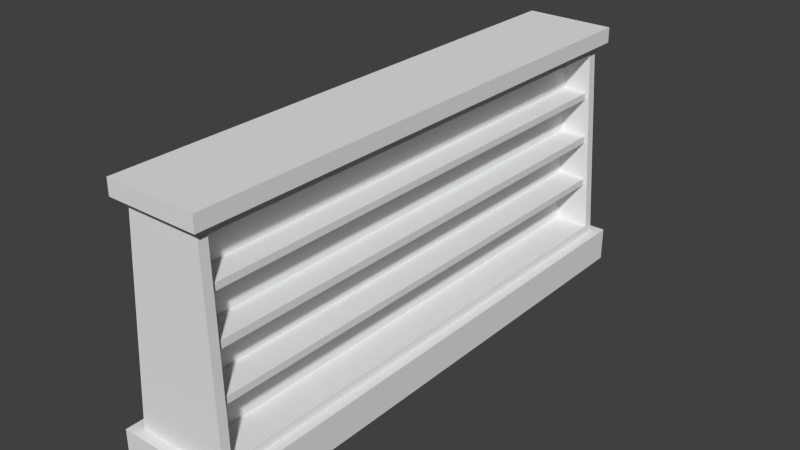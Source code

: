 # Source: Shelves.blend  (saved by Blender 2.72.0; exported with 4.5.12 LTS)
import bpy
from mathutils import Matrix  # noqa: F401  (used for matrix-valued properties, if any)

bpy.ops.wm.read_factory_settings(use_empty=True)
scene = bpy.context.scene
scene.name = 'Scene'

# ---- collections
col_collection_1 = bpy.data.collections.new('Collection 1'); scene.collection.children.link(col_collection_1)

# ---- materials (node trees are filled in below, after node groups)
mat_material = bpy.data.materials.new('Material')
mat_material.alpha_threshold = 0.0
mat_material.use_transparent_shadow = False
mat_material.roughness = 0.5
mat_material.line_color = (0.0, 0.0, 0.0, 1.0)

# ---- material node trees

# ---- world
world_world = bpy.data.worlds.new('World'); scene.world = world_world
world_world.color = (0.05088, 0.05088, 0.05088)
world_world.use_sun_shadow = False
world_world.sun_shadow_jitter_overblur = 0.0
world_world.cycles.sampling_method = 'MANUAL'
world_world.cycles.sample_map_resolution = 256

# ---- meshes
me_cube = bpy.data.meshes.new('Cube')
me_cube.from_pydata([(1.0, 4.781, -0.3012), (1.0, -4.781, -0.3012), (-1.0, -4.781, -0.3012), (-1.0, 4.781, -0.3012), (1.0, 4.781, 0.3012), (1.0, -4.781, 0.3012), (-1.0, -4.781, 0.3012), (-1.0, 4.781, 0.3012), (0.82, 4.601, 0.3012), (0.82, -4.601, 0.3012), (-0.82, 4.601, 0.3012), (-0.82, -4.601, 0.3012), (0.6378, 4.528, 3.932), (0.6378, -4.528, 3.932), (-0.6378, 4.528, 3.932), (-0.6378, -4.528, 3.932), (0.6378, 4.528, 4.204), (0.6378, -4.528, 4.204), (-0.6378, 4.528, 4.204), (-0.6378, -4.528, 4.204), (0.8004, 4.69, 3.932), (0.8004, -4.69, 3.932), (-0.8004, 4.69, 3.932), (-0.8004, -4.69, 3.932), (0.8004, 4.69, 4.204), (0.8004, -4.69, 4.204), (-0.8004, 4.69, 4.204), (-0.8004, -4.69, 4.204), (0.8119, 4.437, 0.4494), (0.8119, -4.437, 0.4494), (-0.8119, -4.437, 0.4494), (-0.8119, 4.437, 0.4494), (0.646, 4.367, 3.755), (0.646, -4.367, 3.755), (-0.646, -4.367, 3.755), (-0.646, 4.367, 3.755), (-0.1892, 4.437, 0.4494), (-0.1892, -4.437, 0.4494), (-0.1892, -4.367, 3.755), (-0.1892, 4.367, 3.755), (0.1892, -4.437, 0.4494), (0.1892, 4.437, 0.4494), (0.1892, 4.367, 3.755), (0.1892, -4.367, 3.755), (-0.6833, 4.546, 3.024), (-0.7289, 4.564, 2.116), (-0.7744, 4.583, 1.209), (-0.7744, -4.583, 1.209), (-0.7289, -4.564, 2.116), (-0.6833, -4.546, 3.024), (0.7744, -4.583, 1.209), (0.7289, -4.564, 2.116), (0.6833, -4.546, 3.024), (0.6833, 4.546, 3.024), (0.7289, 4.564, 2.116), (0.7744, 4.583, 1.209), (-0.6875, 4.384, 2.929), (-0.729, 4.402, 2.102), (-0.7704, 4.419, 1.276), (-0.7704, -4.419, 1.276), (-0.729, -4.402, 2.102), (-0.6875, -4.384, 2.929), (0.7704, -4.419, 1.276), (0.729, -4.402, 2.102), (0.6875, -4.384, 2.929), (0.6875, 4.384, 2.929), (0.729, 4.402, 2.102), (0.7704, 4.419, 1.276), (-0.1892, -4.384, 2.929), (-0.1892, -4.402, 2.102), (-0.1892, -4.419, 1.276), (-0.1892, 4.419, 1.276), (-0.1892, 4.402, 2.102), (-0.1892, 4.384, 2.929), (0.1892, 4.384, 2.929), (0.1892, 4.402, 2.102), (0.1892, 4.419, 1.276), (0.1892, -4.419, 1.276), (0.1892, -4.402, 2.102), (0.1892, -4.384, 2.929), (-0.7678, 4.58, 1.342), (-0.7678, -4.58, 1.342), (0.7678, -4.58, 1.342), (0.7678, 4.58, 1.342), (-0.7644, 4.417, 1.397), (-0.7644, -4.417, 1.397), (0.7644, -4.417, 1.397), (0.7644, 4.417, 1.397), (-0.1892, -4.417, 1.397), (-0.1892, 4.417, 1.397), (0.1892, 4.417, 1.397), (0.1892, -4.417, 1.397), (-0.7217, 4.561, 2.26), (-0.7217, -4.561, 2.26), (0.7217, -4.561, 2.26), (0.7217, 4.561, 2.26), (-0.7224, 4.399, 2.233), (-0.7224, -4.399, 2.233), (0.7224, -4.399, 2.233), (0.7224, 4.399, 2.233), (-0.1892, -4.399, 2.233), (-0.1892, 4.399, 2.233), (0.1892, 4.399, 2.233), (0.1892, -4.399, 2.233), (-0.6767, -4.543, 3.156), (0.6767, -4.543, 3.156), (-0.6815, -4.382, 3.049), (0.6815, -4.382, 3.049), (-0.1892, 4.382, 3.049), (0.1892, -4.382, 3.049), (-0.6767, 4.543, 3.156), (0.6767, 4.543, 3.156), (-0.6815, 4.382, 3.049), (0.6815, 4.382, 3.049), (-0.1892, -4.382, 3.049), (0.1892, 4.382, 3.049), (-0.7001, 4.419, 1.276), (-0.7001, -4.419, 1.276), (-0.7001, -4.417, 1.397), (-0.7001, 4.417, 1.397), (0.7001, -4.419, 1.276), (0.7001, 4.419, 1.276), (0.7001, 4.417, 1.397), (0.7001, -4.417, 1.397), (-0.6602, 4.402, 2.102), (-0.6602, -4.402, 2.102), (-0.6602, -4.399, 2.233), (-0.6602, 4.399, 2.233), (0.6602, -4.402, 2.102), (0.6602, 4.402, 2.102), (0.6602, 4.399, 2.233), (0.6602, -4.399, 2.233), (-0.6199, 4.384, 2.929), (-0.6199, -4.384, 2.929), (-0.6199, -4.382, 3.049), (-0.6199, 4.382, 3.049), (0.6199, -4.384, 2.929), (0.6199, 4.384, 2.929), (0.6199, 4.382, 3.049), (0.6199, -4.382, 3.049)], [], [(0, 1, 2, 3), (0, 4, 5, 1), (1, 5, 6, 2), (2, 6, 7, 3), (4, 0, 3, 7), (8, 9, 5, 4), (10, 8, 4, 7), (9, 11, 6, 5), (11, 10, 7, 6), (16, 17, 25, 24), (104, 105, 13, 15), (111, 110, 14, 12), (16, 18, 19, 17), (18, 16, 24, 26), (17, 19, 27, 25), (19, 18, 26, 27), (22, 23, 27, 26), (23, 21, 25, 27), (20, 22, 26, 24), (21, 20, 24, 25), (14, 15, 23, 22), (15, 13, 21, 23), (12, 14, 22, 20), (13, 12, 20, 21), (28, 29, 9, 8), (30, 31, 10, 11), (33, 32, 12, 13), (35, 34, 15, 14), (112, 35, 14, 110), (59, 30, 11, 47), (107, 33, 13, 105), (67, 28, 8, 55), (108, 114, 38, 39), (30, 37, 36, 31), (35, 39, 38, 34), (109, 115, 42, 43), (28, 41, 40, 29), (33, 43, 42, 32), (11, 9, 50, 47), (81, 82, 51, 48), (93, 94, 52, 49), (8, 10, 46, 55), (83, 80, 45, 54), (95, 92, 44, 53), (31, 58, 46, 10), (84, 57, 45, 80), (96, 56, 44, 92), (106, 61, 49, 104), (97, 60, 48, 93), (85, 59, 47, 81), (29, 62, 50, 9), (86, 63, 51, 82), (98, 64, 52, 94), (113, 65, 53, 111), (99, 66, 54, 95), (87, 67, 55, 83), (36, 37, 70, 71), (89, 88, 69, 72), (101, 100, 68, 73), (40, 41, 76, 77), (91, 90, 75, 78), (103, 102, 74, 79), (47, 50, 82, 81), (55, 46, 80, 83), (58, 84, 80, 46), (60, 85, 81, 48), (62, 86, 82, 50), (66, 87, 83, 54), (48, 51, 94, 93), (54, 45, 92, 95), (57, 96, 92, 45), (61, 97, 93, 49), (63, 98, 94, 51), (65, 99, 95, 53), (49, 52, 105, 104), (53, 44, 110, 111), (56, 112, 110, 44), (64, 107, 105, 52), (34, 106, 104, 15), (32, 113, 111, 12), (116, 117, 118, 119), (70, 117, 116, 71), (89, 119, 118, 88), (120, 121, 122, 123), (76, 121, 120, 77), (118, 117, 59, 85), (91, 123, 122, 90), (125, 60, 97, 126), (124, 125, 126, 127), (69, 125, 124, 72), (101, 127, 126, 100), (128, 129, 130, 131), (75, 129, 128, 78), (103, 131, 130, 102), (132, 133, 134, 135), (68, 133, 132, 73), (108, 135, 134, 114), (136, 137, 138, 139), (74, 137, 136, 79), (109, 139, 138, 115), (64, 98, 131, 103, 79, 136), (98, 63, 128, 131), (107, 64, 136, 139), (33, 107, 139, 109, 43), (85, 60, 125, 69, 88, 118), (133, 61, 106, 134), (97, 61, 133, 68, 100, 126), (106, 34, 38, 114, 134), (63, 86, 123, 91, 78, 128), (86, 62, 120, 123), (40, 77, 120, 62, 29), (28, 67, 121, 76, 41), (67, 87, 122, 121), (65, 113, 138, 137), (66, 99, 130, 129), (87, 66, 129, 75, 90, 122), (99, 65, 137, 74, 102, 130), (32, 42, 115, 138, 113), (70, 37, 30, 59, 117), (58, 31, 36, 71, 116), (116, 119, 84, 58), (124, 127, 96, 57), (57, 84, 119, 89, 72, 124), (132, 135, 112, 56), (56, 96, 127, 101, 73, 132), (112, 135, 108, 39, 35)])
_uv = me_cube.uv_layers.new(name='UVMap')
_uv.uv.foreach_set('vector', [0.4951, 0.001589, 0.4951, 0.508, 0.39, 0.508, 0.39, 0.001589, 0.9493, 0.001589, 0.9809, 0.001589, 0.9809, 0.508, 0.9493, 0.508, 0.2203, 0.7935, 0.1886, 0.7935, 0.1886, 0.6875, 0.2203, 0.6875, 0.9461, 0.508, 0.9145, 0.508, 0.9145, 0.001589, 0.9461, 0.001589, 0.2234, 0.6875, 0.2551, 0.6875, 0.2551, 0.7935, 0.2234, 0.7935, 0.5077, 0.01112, 0.5077, 0.4985, 0.4983, 0.508, 0.4983, 0.001589, 0.5939, 0.01112, 0.5077, 0.01112, 0.4983, 0.001589, 0.6034, 0.001589, 0.5077, 0.4985, 0.5939, 0.4985, 0.6034, 0.508, 0.4983, 0.508, 0.5939, 0.4985, 0.5939, 0.01112, 0.6034, 0.001589, 0.6034, 0.508, 0.7024, 0.0102, 0.7024, 0.4898, 0.6938, 0.4984, 0.6938, 0.001589, 0.249, 0.5332, 0.1778, 0.5332, 0.1799, 0.4921, 0.2469, 0.4921, 0.1596, 0.5332, 0.08848, 0.5332, 0.09053, 0.4921, 0.1576, 0.4921, 0.7024, 0.0102, 0.7694, 0.0102, 0.7694, 0.4898, 0.7024, 0.4898, 0.7694, 0.0102, 0.7024, 0.0102, 0.6938, 0.001589, 0.778, 0.001589, 0.7024, 0.4898, 0.7694, 0.4898, 0.778, 0.4984, 0.6938, 0.4984, 0.7694, 0.4898, 0.7694, 0.0102, 0.778, 0.001589, 0.778, 0.4984, 0.9984, 0.5016, 0.9984, 0.9984, 0.9841, 0.9984, 0.9841, 0.5016, 0.5475, 0.7742, 0.5475, 0.6895, 0.5618, 0.6895, 0.5618, 0.7742, 0.5793, 0.6895, 0.5793, 0.7742, 0.565, 0.7742, 0.565, 0.6895, 0.9984, 0.001589, 0.9984, 0.4984, 0.9841, 0.4984, 0.9841, 0.001589, 0.6151, 0.0102, 0.6151, 0.4898, 0.6065, 0.4984, 0.6065, 0.001589, 0.6151, 0.4898, 0.6821, 0.4898, 0.6907, 0.4984, 0.6065, 0.4984, 0.6821, 0.0102, 0.6151, 0.0102, 0.6065, 0.001589, 0.6907, 0.001589, 0.6821, 0.4898, 0.6821, 0.0102, 0.6907, 0.001589, 0.6907, 0.4984, 0.1848, 0.4802, 0.1848, 0.01029, 0.1926, 0.001589, 0.1926, 0.4889, 0.379, 0.4802, 0.379, 0.01029, 0.3868, 0.001589, 0.3868, 0.4889, 0.01087, 0.01399, 0.01087, 0.4765, 0.001577, 0.4851, 0.001577, 0.005467, 0.2051, 0.01399, 0.2051, 0.4765, 0.1958, 0.4851, 0.1958, 0.005467, 0.2422, 0.0132, 0.2051, 0.01399, 0.1958, 0.005467, 0.2366, 0.004638, 0.3355, 0.4793, 0.379, 0.4802, 0.3868, 0.4889, 0.3391, 0.488, 0.04804, 0.0132, 0.01087, 0.01399, 0.001577, 0.005467, 0.0424, 0.004638, 0.1413, 0.4793, 0.1848, 0.4802, 0.1926, 0.4889, 0.1449, 0.488, 0.8585, 0.4747, 0.8585, 0.9388, 0.8214, 0.9381, 0.8214, 0.4755, 0.2956, 0.4921, 0.3283, 0.4921, 0.3283, 0.9621, 0.2956, 0.9621, 0.39, 0.5112, 0.414, 0.5112, 0.414, 0.9737, 0.39, 0.9737, 0.8182, 0.4747, 0.8182, 0.9388, 0.7811, 0.9381, 0.7811, 0.4755, 0.2924, 0.9621, 0.2597, 0.9621, 0.2597, 0.4921, 0.2924, 0.4921, 0.4171, 0.5112, 0.4411, 0.5112, 0.4411, 0.9737, 0.4171, 0.9737, 0.2565, 0.6844, 0.1703, 0.6844, 0.1727, 0.6363, 0.2541, 0.6363, 0.2538, 0.6293, 0.1731, 0.6293, 0.1751, 0.5882, 0.2517, 0.5882, 0.2513, 0.5806, 0.1755, 0.5806, 0.1775, 0.5402, 0.2493, 0.5402, 0.1672, 0.6844, 0.08095, 0.6844, 0.08335, 0.6363, 0.1648, 0.6363, 0.1644, 0.6293, 0.0837, 0.6293, 0.08574, 0.5882, 0.1624, 0.5882, 0.162, 0.5806, 0.08612, 0.5806, 0.08814, 0.5402, 0.16, 0.5402, 0.379, 0.01029, 0.3355, 0.01121, 0.3391, 0.002558, 0.3868, 0.001589, 0.3292, 0.01135, 0.292, 0.01214, 0.2913, 0.003528, 0.3321, 0.0027, 0.2851, 0.01229, 0.2486, 0.01307, 0.2435, 0.004497, 0.2837, 0.003681, 0.2422, 0.4773, 0.2486, 0.4775, 0.2435, 0.486, 0.2366, 0.4859, 0.2851, 0.4782, 0.292, 0.4784, 0.2913, 0.487, 0.2837, 0.4868, 0.3292, 0.4792, 0.3355, 0.4793, 0.3391, 0.488, 0.3321, 0.4878, 0.1848, 0.01029, 0.1413, 0.01121, 0.1449, 0.002558, 0.1926, 0.001589, 0.135, 0.01135, 0.09784, 0.01214, 0.0971, 0.003528, 0.1379, 0.0027, 0.09095, 0.01229, 0.05436, 0.01307, 0.04934, 0.004497, 0.08953, 0.003682, 0.04804, 0.4773, 0.05436, 0.4775, 0.04934, 0.486, 0.0424, 0.4859, 0.09095, 0.4782, 0.09784, 0.4784, 0.0971, 0.487, 0.08953, 0.4868, 0.135, 0.4792, 0.1413, 0.4793, 0.1449, 0.488, 0.1379, 0.4878, 0.8246, 0.001589, 0.8246, 0.4715, 0.7811, 0.4706, 0.7811, 0.002515, 0.9113, 0.4726, 0.9113, 0.9404, 0.8743, 0.9396, 0.8743, 0.4734, 0.0778, 0.4921, 0.0778, 0.9581, 0.04126, 0.9573, 0.04126, 0.4929, 0.8277, 0.4715, 0.8277, 0.001589, 0.8711, 0.002515, 0.8711, 0.4706, 0.9113, 0.001589, 0.9113, 0.4694, 0.8743, 0.4686, 0.8743, 0.002379, 0.03811, 0.4921, 0.03811, 0.9581, 0.001577, 0.9573, 0.001577, 0.4929, 0.2541, 0.6363, 0.1727, 0.6363, 0.1731, 0.6293, 0.2538, 0.6293, 0.1648, 0.6363, 0.08335, 0.6363, 0.0837, 0.6293, 0.1644, 0.6293, 0.3355, 0.01121, 0.3292, 0.01135, 0.3321, 0.0027, 0.3391, 0.002558, 0.292, 0.4784, 0.3292, 0.4792, 0.3321, 0.4878, 0.2913, 0.487, 0.1413, 0.01121, 0.135, 0.01135, 0.1379, 0.0027, 0.1449, 0.002558, 0.09784, 0.4784, 0.135, 0.4792, 0.1379, 0.4878, 0.0971, 0.487, 0.2517, 0.5882, 0.1751, 0.5882, 0.1755, 0.5806, 0.2513, 0.5806, 0.1624, 0.5882, 0.08574, 0.5882, 0.08612, 0.5806, 0.162, 0.5806, 0.292, 0.01214, 0.2851, 0.01229, 0.2837, 0.003681, 0.2913, 0.003528, 0.2486, 0.4775, 0.2851, 0.4782, 0.2837, 0.4868, 0.2435, 0.486, 0.09784, 0.01214, 0.09095, 0.01229, 0.08953, 0.003682, 0.0971, 0.003528, 0.05436, 0.4775, 0.09095, 0.4782, 0.08953, 0.4868, 0.04934, 0.486, 0.2493, 0.5402, 0.1775, 0.5402, 0.1778, 0.5332, 0.249, 0.5332, 0.16, 0.5402, 0.08814, 0.5402, 0.08848, 0.5332, 0.1596, 0.5332, 0.2486, 0.01307, 0.2422, 0.0132, 0.2366, 0.004638, 0.2435, 0.004497, 0.05436, 0.01307, 0.04804, 0.0132, 0.0424, 0.004638, 0.04934, 0.004497, 0.2051, 0.4765, 0.2422, 0.4773, 0.2366, 0.4859, 0.1958, 0.4851, 0.01087, 0.4765, 0.04804, 0.4773, 0.0424, 0.4859, 0.001577, 0.4851, 0.9208, 0.5112, 0.9208, 0.9793, 0.9145, 0.9791, 0.9145, 0.5113, 0.3583, 0.9602, 0.3314, 0.9602, 0.3314, 0.4921, 0.3583, 0.4921, 0.6634, 0.9694, 0.6365, 0.9694, 0.6365, 0.5016, 0.6634, 0.5016, 0.5998, 0.5112, 0.5998, 0.9793, 0.5934, 0.9791, 0.5934, 0.5113, 0.6065, 0.5016, 0.6334, 0.5016, 0.6334, 0.9697, 0.6065, 0.9697, 0.08683, 0.8125, 0.08683, 0.8189, 0.08313, 0.8189, 0.08345, 0.8125, 0.7511, 0.5016, 0.778, 0.5016, 0.778, 0.9694, 0.7511, 0.9694, 0.08893, 0.7751, 0.08531, 0.7751, 0.08566, 0.7681, 0.08893, 0.7681, 0.5902, 0.5112, 0.5902, 0.9774, 0.5834, 0.9773, 0.5834, 0.5113, 0.748, 0.9678, 0.7232, 0.9678, 0.7232, 0.5016, 0.748, 0.5016, 0.6953, 0.5016, 0.7201, 0.5016, 0.7201, 0.9675, 0.6953, 0.9675, 0.8685, 0.4747, 0.8685, 0.941, 0.8617, 0.9408, 0.8617, 0.4749, 0.3862, 0.9584, 0.3615, 0.9584, 0.3615, 0.4921, 0.3862, 0.4921, 0.6674, 0.5016, 0.6922, 0.5016, 0.6922, 0.9675, 0.6674, 0.9675, 0.9303, 0.5112, 0.9303, 0.9756, 0.924, 0.9754, 0.924, 0.5113, 0.4927, 0.9756, 0.4701, 0.9756, 0.4701, 0.5112, 0.4927, 0.5112, 0.5217, 0.5112, 0.5443, 0.5112, 0.5443, 0.9753, 0.5217, 0.9753, 0.9398, 0.5112, 0.9398, 0.9756, 0.9335, 0.9754, 0.9335, 0.5113, 0.4669, 0.9756, 0.4443, 0.9756, 0.4443, 0.5112, 0.4669, 0.5112, 0.4959, 0.5112, 0.5185, 0.5112, 0.5185, 0.9753, 0.4959, 0.9753, 0.1593, 0.8189, 0.1574, 0.782, 0.1607, 0.782, 0.1855, 0.782, 0.1855, 0.8189, 0.1628, 0.8189, 0.1574, 0.782, 0.1571, 0.7751, 0.1607, 0.7751, 0.1607, 0.782, 0.1596, 0.8252, 0.1593, 0.8189, 0.1628, 0.8189, 0.1628, 0.8252, 0.1615, 0.8626, 0.1596, 0.8252, 0.1628, 0.8252, 0.1855, 0.8252, 0.1855, 0.8626, 0.08345, 0.8125, 0.08531, 0.7751, 0.08893, 0.7751, 0.1137, 0.7751, 0.1137, 0.8125, 0.08683, 0.8125, 0.09105, 0.7313, 0.08749, 0.7313, 0.08781, 0.725, 0.09105, 0.725, 0.08566, 0.7681, 0.08749, 0.7313, 0.09105, 0.7313, 0.1137, 0.7313, 0.1137, 0.7681, 0.08893, 0.7681, 0.08781, 0.725, 0.08967, 0.6875, 0.1137, 0.6875, 0.1137, 0.725, 0.09105, 0.725, 0.1571, 0.7751, 0.1552, 0.7377, 0.1586, 0.7377, 0.1855, 0.7377, 0.1855, 0.7751, 0.1607, 0.7751, 0.1552, 0.7377, 0.1549, 0.7313, 0.1586, 0.7313, 0.1586, 0.7377, 0.1855, 0.6875, 0.1855, 0.7313, 0.1586, 0.7313, 0.1549, 0.7313, 0.1527, 0.6875, 0.5475, 0.6863, 0.5497, 0.6425, 0.5534, 0.6425, 0.5802, 0.6425, 0.5802, 0.6863, 0.5497, 0.6425, 0.55, 0.6361, 0.5534, 0.6361, 0.5534, 0.6425, 0.554, 0.555, 0.5543, 0.5486, 0.5576, 0.5486, 0.5576, 0.555, 0.5518, 0.5987, 0.5522, 0.5918, 0.5555, 0.5918, 0.5555, 0.5987, 0.55, 0.6361, 0.5518, 0.5987, 0.5555, 0.5987, 0.5802, 0.5987, 0.5802, 0.6361, 0.5534, 0.6361, 0.5522, 0.5918, 0.554, 0.555, 0.5576, 0.555, 0.5802, 0.555, 0.5802, 0.5918, 0.5555, 0.5918, 0.5562, 0.5112, 0.5802, 0.5112, 0.5802, 0.5486, 0.5576, 0.5486, 0.5543, 0.5486, 0.1137, 0.8189, 0.1137, 0.8626, 0.08095, 0.8626, 0.08313, 0.8189, 0.08683, 0.8189, 0.119, 0.7313, 0.1168, 0.6875, 0.1496, 0.6875, 0.1496, 0.7313, 0.1227, 0.7313, 0.1227, 0.7313, 0.1227, 0.7377, 0.1193, 0.7377, 0.119, 0.7313, 0.1248, 0.7751, 0.1248, 0.782, 0.1215, 0.782, 0.1212, 0.7751, 0.1212, 0.7751, 0.1193, 0.7377, 0.1227, 0.7377, 0.1496, 0.7377, 0.1496, 0.7751, 0.1248, 0.7751, 0.1269, 0.8189, 0.1269, 0.8252, 0.1237, 0.8252, 0.1234, 0.8189, 0.1234, 0.8189, 0.1215, 0.782, 0.1248, 0.782, 0.1496, 0.782, 0.1496, 0.8189, 0.1269, 0.8189, 0.1237, 0.8252, 0.1269, 0.8252, 0.1496, 0.8252, 0.1496, 0.8626, 0.1256, 0.8626])
me_cube.materials.append(mat_material)
me_cube.use_remesh_preserve_volume = False
me_cube.use_remesh_preserve_attributes = False
me_cube.use_mirror_vertex_groups = False
me_cube.update()

# ---- objects
ob_cube = bpy.data.objects.new('Cube', me_cube)

# ---- transforms, parenting, visibility, modifiers, constraints
ob_cube.location = (0.0, 0.0, 0.0)
ob_cube.lock_rotations_4d = False
ob_cube.empty_display_type = 'ARROWS'
ob_cube.lineart.crease_threshold = 0.0

# ---- collection membership
col_collection_1.objects.link(ob_cube)

# ---- scene / render settings (as saved in the file)
scene.frame_start = 1; scene.frame_end = 250; scene.frame_set(0)
scene.render.engine = 'BLENDER_EEVEE_NEXT'
scene.render.resolution_percentage = 50
scene.render.dither_intensity = 0.0
scene.cycles.use_denoising = False
scene.cycles.samples = 10
scene.cycles.sampling_pattern = 'TABULATED_SOBOL'
scene.cycles.light_sampling_threshold = 0.0
scene.cycles.use_adaptive_sampling = False
scene.cycles.use_light_tree = False
scene.cycles.blur_glossy = 0.0
scene.cycles.pixel_filter_type = 'GAUSSIAN'
scene.cycles.sample_clamp_indirect = 0.0
scene.view_settings.view_transform = 'Standard'
bpy.context.view_layer.update()

# ---- added for rendering (the .blend has no active camera and no usable light): camera, sun
cam_auto = bpy.data.cameras.new('AutoCamera')
cam_auto.lens = 50.0
cam_auto.sensor_width = 36.0
cam_auto.clip_end = 1000.0
ob_auto_camera = bpy.data.objects.new('AutoCamera', cam_auto)
scene.collection.objects.link(ob_auto_camera)
ob_auto_camera.location = (9.95321, -11.9438, 9.91409)
ob_auto_camera.rotation_euler = (1.09748, -7.21219e-08, 0.694738)
scene.camera = ob_auto_camera
light_auto_sun = bpy.data.lights.new('AutoSun', 'SUN')
light_auto_sun.energy = 3.0
light_auto_sun.angle = 0.0523599
ob_auto_sun = bpy.data.objects.new('AutoSun', light_auto_sun)
scene.collection.objects.link(ob_auto_sun)
ob_auto_sun.rotation_euler = (0.872665, 0.174533, 0.523599)
bpy.context.view_layer.update()
